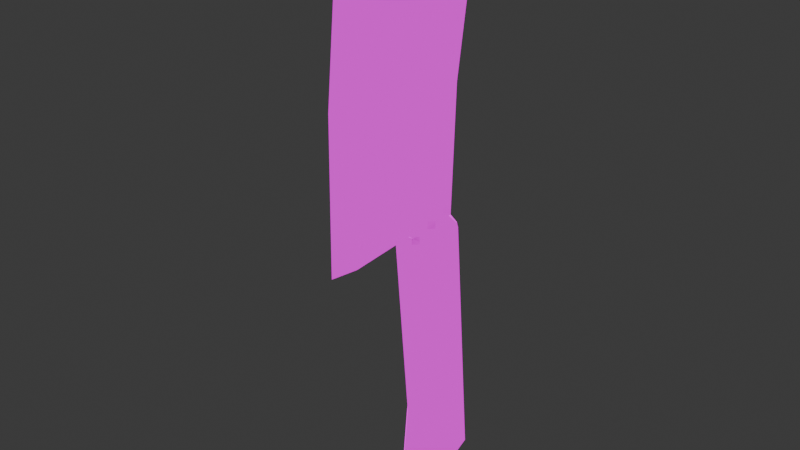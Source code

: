 # Source: scoutCleaver.blend  (saved by Blender 4.1.23; exported with 4.5.12 LTS)
import bpy
from mathutils import Matrix  # noqa: F401  (used for matrix-valued properties, if any)

bpy.ops.wm.read_factory_settings(use_empty=True)
scene = bpy.context.scene
scene.name = 'Scene'

# ---- collections
col_collection = bpy.data.collections.new('Collection'); scene.collection.children.link(col_collection)

# ---- images (referenced by path relative to the original .blend; pixels are not part of the script)
import os
ASSET_DIR = os.environ.get("B2B_ASSET_DIR", "")  # directory of the original .blend (textures are referenced by path, not embedded)
HERE = os.path.dirname(os.path.abspath(__file__))  # packed textures are extracted next to this script under _unpacked/

def load_image(name, relpath, width, height, colorspace="sRGB"):
    """Load a texture the original file referenced (path relative to the .blend, or extracted next to this script)."""
    p = next((c for c in (os.path.join(HERE, relpath), os.path.join(ASSET_DIR, relpath)) if relpath and os.path.exists(c)), "")
    if p:
        img = bpy.data.images.load(p, check_existing=True)
        img.name = name
    else:  # same state as the original file: an image datablock whose file is absent (Cycles renders it pink)
        img = bpy.data.images.new(name, width, height)
        img.source = "FILE"
        img.filepath = "//" + (relpath or name)
    img.colorspace_settings.name = colorspace
    return img
img_texscout_png_001 = load_image('texScout.png.001', 'textures/texScout.png', 1024, 1024, 'sRGB')
img_texscoutemission_png = load_image('texScoutEmission.png', 'textures/texScoutEmission.png', 1024, 1024, 'sRGB')

# ---- materials (node trees are filled in below, after node groups)
mat_matscout = bpy.data.materials.new('matScout')
mat_matscout.surface_render_method = 'BLENDED'
mat_matscout.blend_method = 'BLEND'
mat_matscout.use_transparency_overlap = False
mat_matscout.show_transparent_back = False
mat_matscout.use_backface_culling = True
mat_matscout.use_transparent_shadow = False
mat_matscout.preview_render_type = 'CUBE'
mat_matscout.diffuse_color = (1.0, 1.0, 1.0, 1.0)
mat_matscout.roughness = 0.5528
mat_matscout.specular_intensity = 1.0
mat_matscout.metallic = 1.0

# ---- node groups
ng_ramp_control_002 = bpy.data.node_groups.new('ramp control.002', 'ShaderNodeTree')
_s = ng_ramp_control_002.interface.new_socket(name='Color', in_out='OUTPUT', socket_type='NodeSocketColor')
_s.default_value = (0.0, 0.0, 0.0, 0.0)
_s = ng_ramp_control_002.interface.new_socket(name='Shader', in_out='INPUT', socket_type='NodeSocketShader')
_N = ng_ramp_control_002.nodes; _L = ng_ramp_control_002.links
n0 = _N.new('ShaderNodeValToRGB'); n0.name = 'ColorRamp.007'; n0.location = (-40, -120)
n0.color_ramp.interpolation = 'CONSTANT'
while len(n0.color_ramp.elements) > 1: n0.color_ramp.elements.remove(n0.color_ramp.elements[-1])
n0.color_ramp.elements[0].position = 0.475; n0.color_ramp.elements[0].color = (0.0, 0.0, 0.0, 1.0)
_e = n0.color_ramp.elements.new(0.525); _e.color = (0.2195, 0.2159, 0.2195, 1.0)
n1 = _N.new('ShaderNodeValToRGB'); n1.name = 'ColorRamp.006'; n1.location = (-40, 100)
n1.color_ramp.interpolation = 'CONSTANT'
while len(n1.color_ramp.elements) > 1: n1.color_ramp.elements.remove(n1.color_ramp.elements[-1])
n1.color_ramp.elements[0].position = 0.475; n1.color_ramp.elements[0].color = (0.0, 0.0, 0.0, 1.0)
_e = n1.color_ramp.elements.new(0.525); _e.color = (0.5029, 0.5029, 0.5029, 1.0)
n2 = _N.new('ShaderNodeShaderToRGB'); n2.name = 'Shader to RGB.001'; n2.location = (-260, -60)
n3 = _N.new('ShaderNodeMix'); n3.name = 'Mix.010'; n3.location = (280, 20)
n3.data_type = 'RGBA'
n3.clamp_result = True
n3.inputs[7].default_value = (1.0, 1.0, 1.0, 1.0)
n4 = _N.new('NodeGroupOutput'); n4.name = 'Group Output'; n4.location = (460, 20)
n5 = _N.new('NodeGroupInput'); n5.name = 'Group Input'; n5.location = (-480, -100)
_L.new(n5.outputs[0], n2.inputs[0])
_L.new(n3.outputs[2], n4.inputs[0])
_L.new(n1.outputs[0], n3.inputs[0])
_L.new(n0.outputs[0], n3.inputs[6])
_L.new(n2.outputs[0], n1.inputs[0])
_L.new(n2.outputs[0], n0.inputs[0])
n4.is_active_output = True
ng_ambient_oclussion___dithering_002 = bpy.data.node_groups.new('ambient oclussion + dithering.002', 'ShaderNodeTree')
_s = ng_ambient_oclussion___dithering_002.interface.new_socket(name='Color', in_out='OUTPUT', socket_type='NodeSocketColor')
_s.default_value = (0.0, 0.0, 0.0, 0.0)
_s = ng_ambient_oclussion___dithering_002.interface.new_socket(name='AO', in_out='OUTPUT', socket_type='NodeSocketFloat')
_s.min_value = 0.0
_s.max_value = 1.0
_s = ng_ambient_oclussion___dithering_002.interface.new_socket(name='dither resolution', in_out='INPUT', socket_type='NodeSocketFloat')
_s.default_value = 1024.0
_s.min_value = -1000.0
_s.max_value = 1000.0
_s = ng_ambient_oclussion___dithering_002.interface.new_socket(name='Normal', in_out='INPUT', socket_type='NodeSocketVector')
_s.min_value = -1.0
_s.max_value = 1.0
_s.hide_value = True
_N = ng_ambient_oclussion___dithering_002.nodes; _L = ng_ambient_oclussion___dithering_002.links
n0 = _N.new('NodeGroupOutput'); n0.name = 'Group Output'; n0.location = (340, 240)
n1 = _N.new('ShaderNodeMix'); n1.name = 'Mix.004'; n1.location = (56, 295)
n1.data_type = 'RGBA'
n1.blend_type = 'OVERLAY'
n1.inputs[0].default_value = 1.0
n2 = _N.new('ShaderNodeMix'); n2.name = 'Mix.007'; n2.location = (-140, 140)
n2.data_type = 'RGBA'
n2.inputs[7].default_value = (1.0, 1.0, 1.0, 1.0)
n3 = _N.new('ShaderNodeValToRGB'); n3.name = 'ColorRamp.001'; n3.location = (-420, 40)
n3.color_ramp.interpolation = 'CONSTANT'
while len(n3.color_ramp.elements) > 1: n3.color_ramp.elements.remove(n3.color_ramp.elements[-1])
n3.color_ramp.elements[0].position = 0.0; n3.color_ramp.elements[0].color = (0.0, 0.0, 0.0, 1.0)
_e = n3.color_ramp.elements.new(0.25); _e.color = (1.0, 1.0, 1.0, 1.0)
n4 = _N.new('ShaderNodeMapping'); n4.name = 'Mapping.001'; n4.location = (-840, -240)
n4.inputs[2].default_value = (0.0, 0.0, 0.7854)
n5 = _N.new('ShaderNodeCameraData'); n5.name = 'Camera Data.001'; n5.location = (-1020, -280)
n6 = _N.new('ShaderNodeTexVoronoi'); n6.name = 'Voronoi Texture'; n6.location = (-620, -80)
n6.voronoi_dimensions = '2D'
n6.distance = 'MANHATTAN'
n6.inputs[8].default_value = 0.0
n7 = _N.new('NodeGroupInput'); n7.name = 'Group Input'; n7.location = (-1015, 0)
n8 = _N.new('ShaderNodeAmbientOcclusion'); n8.name = 'Ambient Occlusion'; n8.location = (-400, 300)
_L.new(n8.outputs[0], n2.inputs[0])
_L.new(n2.outputs[2], n1.inputs[7])
_L.new(n8.outputs[0], n1.inputs[6])
_L.new(n4.outputs[0], n6.inputs[0])
_L.new(n5.outputs[0], n4.inputs[0])
_L.new(n6.outputs[0], n3.inputs[0])
_L.new(n3.outputs[0], n2.inputs[6])
_L.new(n1.outputs[2], n0.inputs[0])
_L.new(n7.outputs[0], n6.inputs[2])
_L.new(n7.outputs[1], n8.inputs[2])
_L.new(n8.outputs[1], n0.inputs[1])
n0.is_active_output = True
ng_emission_002 = bpy.data.node_groups.new('emission.002', 'ShaderNodeTree')
_s = ng_emission_002.interface.new_socket(name='ambient occlusion mix', in_out='OUTPUT', socket_type='NodeSocketColor')
_s.default_value = (0.0, 0.0, 0.0, 0.0)
_s = ng_emission_002.interface.new_socket(name='Color', in_out='OUTPUT', socket_type='NodeSocketColor')
_s.default_value = (0.0, 0.0, 0.0, 0.0)
_s = ng_emission_002.interface.new_socket(name='emission mask', in_out='INPUT', socket_type='NodeSocketColor')
_s.default_value = (0.5, 0.5, 0.5, 1.0)
_s = ng_emission_002.interface.new_socket(name='emission color', in_out='INPUT', socket_type='NodeSocketColor')
_s.default_value = (0.5, 0.5, 0.5, 1.0)
_s = ng_emission_002.interface.new_socket(name='shader input', in_out='INPUT', socket_type='NodeSocketColor')
_s.default_value = (0.5, 0.5, 0.5, 1.0)
_s = ng_emission_002.interface.new_socket(name='Fac', in_out='INPUT', socket_type='NodeSocketFloat')
_s.subtype = 'FACTOR'
_s.default_value = 1.0
_s.min_value = 0.0
_s.max_value = 1.0
_N = ng_emission_002.nodes; _L = ng_emission_002.links
n0 = _N.new('ShaderNodeInvert'); n0.name = 'Invert'; n0.location = (-180, 10)
n0.inputs[1].default_value = (1.0, 1.0, 1.0, 1.0)
n1 = _N.new('ShaderNodeMix'); n1.name = 'Mix.005'; n1.location = (-20, 30)
n1.data_type = 'RGBA'
n1.inputs[7].default_value = (0.0, 0.0, 0.0, 1.0)
n2 = _N.new('NodeGroupInput'); n2.name = 'Group Input'; n2.location = (-380, -100)
n3 = _N.new('ShaderNodeMix'); n3.name = 'Mix.001'; n3.location = (160, -20)
n3.data_type = 'RGBA'
n3.blend_type = 'ADD'
n4 = _N.new('NodeGroupOutput'); n4.name = 'Group Output'; n4.location = (370, 0)
_L.new(n2.outputs[1], n3.inputs[7])
_L.new(n2.outputs[2], n3.inputs[6])
_L.new(n2.outputs[0], n1.inputs[6])
_L.new(n2.outputs[3], n0.inputs[0])
_L.new(n1.outputs[2], n4.inputs[0])
_L.new(n3.outputs[2], n4.inputs[1])
_L.new(n1.outputs[2], n3.inputs[0])
_L.new(n0.outputs[0], n1.inputs[0])
n4.is_active_output = True
ng_base_lighting_ramp_002 = bpy.data.node_groups.new('base lighting ramp.002', 'ShaderNodeTree')
_s = ng_base_lighting_ramp_002.interface.new_socket(name='Color', in_out='OUTPUT', socket_type='NodeSocketColor')
_s.default_value = (0.0, 0.0, 0.0, 0.0)
_s = ng_base_lighting_ramp_002.interface.new_socket(name='base color', in_out='INPUT', socket_type='NodeSocketColor')
_s.default_value = (0.5, 0.5, 0.5, 1.0)
_s = ng_base_lighting_ramp_002.interface.new_socket(name='ambient color', in_out='INPUT', socket_type='NodeSocketColor')
_s.default_value = (0.5577, 0.5, 1.0, 1.0)
_s = ng_base_lighting_ramp_002.interface.new_socket(name='ambient strength', in_out='INPUT', socket_type='NodeSocketFloat')
_s.subtype = 'FACTOR'
_s.default_value = 0.2
_s.min_value = 0.0
_s.max_value = 1.0
_s = ng_base_lighting_ramp_002.interface.new_socket(name='Normal', in_out='INPUT', socket_type='NodeSocketVector')
_s.min_value = -1.0
_s.max_value = 1.0
_s.hide_value = True
_N = ng_base_lighting_ramp_002.nodes; _L = ng_base_lighting_ramp_002.links
n0 = _N.new('NodeGroupOutput'); n0.name = 'Group Output'; n0.location = (480, 120)
n1 = _N.new('ShaderNodeBsdfDiffuse'); n1.name = 'Diffuse BSDF'; n1.location = (-280, -180)
n1.inputs[0].default_value = (1.0, 1.0, 1.0, 1.0)
n2 = _N.new('ShaderNodeMix'); n2.name = 'Mix.004'; n2.location = (280, 140)
n2.data_type = 'RGBA'
n2.blend_type = 'MULTIPLY'
n2.inputs[0].default_value = 1.0
n3 = _N.new('ShaderNodeGroup'); n3.name = 'ramp control'; n3.location = (-100, -140)
n3.label = 'ramp control'
n3.node_tree = ng_ramp_control_002
n4 = _N.new('NodeGroupInput'); n4.name = 'Group Input'; n4.location = (-480, 40)
n5 = _N.new('ShaderNodeMix'); n5.name = 'Mix.009'; n5.location = (126, 30)
n5.data_type = 'RGBA'
n5.blend_type = 'ADD'
_L.new(n4.outputs[3], n1.inputs[2])
_L.new(n4.outputs[0], n2.inputs[6])
_L.new(n2.outputs[2], n0.inputs[0])
_L.new(n4.outputs[1], n5.inputs[7])
_L.new(n4.outputs[2], n5.inputs[0])
_L.new(n1.outputs[0], n3.inputs[0])
_L.new(n3.outputs[0], n5.inputs[6])
_L.new(n5.outputs[2], n2.inputs[7])
n0.is_active_output = True
ng_sobel_lighting_002 = bpy.data.node_groups.new('sobel lighting.002', 'ShaderNodeTree')
_s = ng_sobel_lighting_002.interface.new_socket(name='Color', in_out='OUTPUT', socket_type='NodeSocketColor')
_s.default_value = (0.0, 0.0, 0.0, 0.0)
_s = ng_sobel_lighting_002.interface.new_socket(name='shader input', in_out='INPUT', socket_type='NodeSocketColor')
_s.default_value = (0.5, 0.5, 0.5, 1.0)
_s = ng_sobel_lighting_002.interface.new_socket(name='base color', in_out='INPUT', socket_type='NodeSocketColor')
_s.default_value = (0.5, 0.5, 0.5, 1.0)
_s = ng_sobel_lighting_002.interface.new_socket(name='ambient color', in_out='INPUT', socket_type='NodeSocketColor')
_s.default_value = (0.5, 0.5, 0.5, 1.0)
_s = ng_sobel_lighting_002.interface.new_socket(name='sobel ambient strength', in_out='INPUT', socket_type='NodeSocketFloat')
_s.subtype = 'FACTOR'
_s.default_value = 0.1417
_s.min_value = 0.0
_s.max_value = 1.0
_s = ng_sobel_lighting_002.interface.new_socket(name='Normal', in_out='INPUT', socket_type='NodeSocketVector')
_s.min_value = -1.0
_s.max_value = 1.0
_s.hide_value = True
_N = ng_sobel_lighting_002.nodes; _L = ng_sobel_lighting_002.links
n0 = _N.new('ShaderNodeValToRGB'); n0.name = 'ColorRamp.003'; n0.location = (-40, 140)
n0.color_ramp.interpolation = 'CONSTANT'
while len(n0.color_ramp.elements) > 1: n0.color_ramp.elements.remove(n0.color_ramp.elements[-1])
n0.color_ramp.elements[0].position = 0.0; n0.color_ramp.elements[0].color = (0.0, 0.0, 0.0, 1.0)
_e = n0.color_ramp.elements.new(0.9136); _e.color = (1.0, 1.0, 1.0, 1.0)
n1 = _N.new('ShaderNodeMix'); n1.name = 'Mix.002'; n1.location = (280, 20)
n1.data_type = 'RGBA'
n2 = _N.new('ShaderNodeFresnel'); n2.name = 'Fresnel'; n2.location = (-284, 76)
n2.inputs[0].default_value = 0.975
n3 = _N.new('NodeGroupOutput'); n3.name = 'Group Output'; n3.location = (480, 0)
n4 = _N.new('ShaderNodeMix'); n4.name = 'Mix'; n4.location = (60, -109)
n4.data_type = 'RGBA'
n4.blend_type = 'ADD'
n5 = _N.new('NodeGroupInput'); n5.name = 'Group Input'; n5.location = (-490, 0)
_L.new(n5.outputs[0], n1.inputs[6])
_L.new(n1.outputs[2], n3.inputs[0])
_L.new(n5.outputs[1], n4.inputs[6])
_L.new(n5.outputs[4], n2.inputs[1])
_L.new(n2.outputs[0], n0.inputs[0])
_L.new(n0.outputs[0], n1.inputs[0])
_L.new(n4.outputs[2], n1.inputs[7])
_L.new(n5.outputs[2], n4.inputs[7])
_L.new(n5.outputs[3], n4.inputs[0])
n3.is_active_output = True
ng_ror2_2tone_simple_002 = bpy.data.node_groups.new('RoR2 2tone simple.002', 'ShaderNodeTree')
_s = ng_ror2_2tone_simple_002.interface.new_socket(name='eevee bsdf', in_out='OUTPUT', socket_type='NodeSocketColor')
_s.default_value = (0.0, 0.0, 0.0, 0.0)
_s = ng_ror2_2tone_simple_002.interface.new_socket(name='base color', in_out='INPUT', socket_type='NodeSocketColor')
_s.default_value = (0.5, 0.5, 0.5, 1.0)
_s = ng_ror2_2tone_simple_002.interface.new_socket(name='specular', in_out='INPUT', socket_type='NodeSocketColor')
_s = ng_ror2_2tone_simple_002.interface.new_socket(name='specular override strength', in_out='INPUT', socket_type='NodeSocketFloat')
_s.subtype = 'FACTOR'
_s.default_value = 0.3
_s.min_value = 0.0
_s.max_value = 1.0
_s = ng_ror2_2tone_simple_002.interface.new_socket(name='Roughness', in_out='INPUT', socket_type='NodeSocketFloat')
_s.subtype = 'FACTOR'
_s.default_value = 0.1
_s.min_value = 0.0
_s.max_value = 1.0
_s = ng_ror2_2tone_simple_002.interface.new_socket(name='emission mask', in_out='INPUT', socket_type='NodeSocketColor')
_s = ng_ror2_2tone_simple_002.interface.new_socket(name='emission color', in_out='INPUT', socket_type='NodeSocketColor')
_s.default_value = (0.5, 0.5, 0.5, 1.0)
_s = ng_ror2_2tone_simple_002.interface.new_socket(name='emission override strength', in_out='INPUT', socket_type='NodeSocketFloat')
_s.subtype = 'FACTOR'
_s.default_value = 1.0
_s.min_value = 0.0
_s.max_value = 1.0
_s = ng_ror2_2tone_simple_002.interface.new_socket(name='ambient color', in_out='INPUT', socket_type='NodeSocketColor')
_s.default_value = (0.5577, 0.5, 1.0, 1.0)
_s = ng_ror2_2tone_simple_002.interface.new_socket(name='ambient strength', in_out='INPUT', socket_type='NodeSocketFloat')
_s.subtype = 'FACTOR'
_s.default_value = 0.2
_s.min_value = 0.0
_s.max_value = 1.0
_s = ng_ror2_2tone_simple_002.interface.new_socket(name='sobel ambient strength', in_out='INPUT', socket_type='NodeSocketFloat')
_s.subtype = 'FACTOR'
_s.default_value = 0.1417
_s.min_value = 0.0
_s.max_value = 1.0
_s = ng_ror2_2tone_simple_002.interface.new_socket(name='dither resolution', in_out='INPUT', socket_type='NodeSocketFloat')
_s.default_value = 1024.0
_s.min_value = -1000.0
_s.max_value = 1000.0
_s = ng_ror2_2tone_simple_002.interface.new_socket(name='Normal', in_out='INPUT', socket_type='NodeSocketVector')
_s.min_value = -1.0
_s.max_value = 1.0
_s.hide_value = True
_N = ng_ror2_2tone_simple_002.nodes; _L = ng_ror2_2tone_simple_002.links
n0 = _N.new('NodeReroute'); n0.name = 'Reroute.003'; n0.location = (-500, -380)
n0.width = 16
n0.socket_idname = 'NodeSocketVector'
n1 = _N.new('NodeReroute'); n1.name = 'Reroute.001'; n1.location = (-400, -200)
n1.width = 16
n1.socket_idname = 'NodeSocketFloatFactor'
n2 = _N.new('NodeReroute'); n2.name = 'Reroute.006'; n2.location = (-20, -240)
n2.width = 16
n2.socket_idname = 'NodeSocketFloat'
n3 = _N.new('NodeReroute'); n3.name = 'Reroute.002'; n3.location = (-480, -340)
n3.width = 16
n3.socket_idname = 'NodeSocketFloat'
n4 = _N.new('NodeReroute'); n4.name = 'Reroute'; n4.location = (-400, -180)
n4.width = 16
n5 = _N.new('ShaderNodeInvert'); n5.name = 'Invert.001'; n5.location = (280, 420)
n6 = _N.new('NodeReroute'); n6.name = 'Reroute.005'; n6.location = (380, -20)
n6.width = 16
n7 = _N.new('NodeReroute'); n7.name = 'Reroute.008'; n7.location = (40, 520)
n7.width = 16
n8 = _N.new('NodeReroute'); n8.name = 'Reroute.007'; n8.location = (6, -272)
n8.width = 16
n8.socket_idname = 'NodeSocketVector'
n9 = _N.new('NodeReroute'); n9.name = 'Reroute.004'; n9.location = (380, -40)
n9.width = 16
n9.socket_idname = 'NodeSocketFloatFactor'
n10 = _N.new('NodeReroute'); n10.name = 'Reroute.010'; n10.location = (520, -140)
n10.width = 16
n10.socket_idname = 'NodeSocketFloat'
n11 = _N.new('ShaderNodeEeveeSpecular'); n11.name = 'Specular'; n11.location = (600, 120)
n11.inputs[0].default_value = (0.0, 0.0, 0.0, 1.0)
n12 = _N.new('NodeReroute'); n12.name = 'Reroute.009'; n12.location = (60, 480)
n12.width = 16
n12.socket_idname = 'NodeSocketVector'
n13 = _N.new('ShaderNodeMix'); n13.name = 'Mix.003'; n13.location = (504, 380)
n13.data_type = 'RGBA'
n13.blend_type = 'MULTIPLY'
n14 = _N.new('ShaderNodeGroup'); n14.name = 'ramp control'; n14.location = (783, 120)
n14.label = 'ramp control'
n14.node_tree = ng_ramp_control_002
n15 = _N.new('ShaderNodeGroup'); n15.name = 'ambient oclussion + dithering'; n15.location = (229, 186)
n15.label = 'ambient oclussion + dithering'
n15.width = 198
n15.node_tree = ng_ambient_oclussion___dithering_002
n16 = _N.new('NodeGroupOutput'); n16.name = 'Group Output'; n16.location = (1446, 279)
n17 = _N.new('ShaderNodeMix'); n17.name = 'Mix.006'; n17.location = (1223, 281)
n17.data_type = 'RGBA'
n17.blend_type = 'ADD'
n18 = _N.new('ShaderNodeGroup'); n18.name = 'emission'; n18.location = (20, 380)
n18.label = 'emission'
n18.node_tree = ng_emission_002
n19 = _N.new('ShaderNodeMix'); n19.name = 'Mix.009'; n19.location = (1003, 115)
n19.data_type = 'RGBA'
n19.blend_type = 'ADD'
n20 = _N.new('ShaderNodeGroup'); n20.name = 'lighting ramp'; n20.location = (-200, 200)
n20.label = 'lighting ramp'
n20.node_tree = ng_base_lighting_ramp_002
n21 = _N.new('ShaderNodeGroup'); n21.name = 'base lighting ramp'; n21.location = (720, 500)
n21.label = 'base lighting ramp'
n21.node_tree = ng_sobel_lighting_002
n22 = _N.new('NodeGroupInput'); n22.name = 'Group Input'; n22.location = (-760, 200)
_L.new(n13.outputs[2], n21.inputs[0])
_L.new(n21.outputs[0], n17.inputs[6])
_L.new(n11.outputs[0], n14.inputs[0])
_L.new(n14.outputs[0], n19.inputs[6])
_L.new(n15.outputs[0], n13.inputs[7])
_L.new(n15.outputs[1], n10.inputs[0])
_L.new(n22.outputs[0], n7.inputs[0])
_L.new(n22.outputs[3], n1.inputs[0])
_L.new(n22.outputs[11], n20.inputs[3])
_L.new(n22.outputs[11], n0.inputs[0])
_L.new(n22.outputs[11], n12.inputs[0])
_L.new(n22.outputs[1], n4.inputs[0])
_L.new(n1.outputs[0], n9.inputs[0])
_L.new(n3.outputs[0], n2.inputs[0])
_L.new(n0.outputs[0], n8.inputs[0])
_L.new(n22.outputs[10], n3.inputs[0])
_L.new(n22.outputs[5], n18.inputs[1])
_L.new(n22.outputs[0], n20.inputs[0])
_L.new(n20.outputs[0], n18.inputs[2])
_L.new(n22.outputs[4], n18.inputs[0])
_L.new(n22.outputs[6], n18.inputs[3])
_L.new(n6.outputs[0], n11.inputs[1])
_L.new(n9.outputs[0], n11.inputs[2])
_L.new(n2.outputs[0], n15.inputs[0])
_L.new(n8.outputs[0], n15.inputs[1])
_L.new(n5.outputs[0], n13.inputs[0])
_L.new(n18.outputs[0], n5.inputs[1])
_L.new(n18.outputs[1], n13.inputs[6])
_L.new(n17.outputs[2], n16.inputs[0])
_L.new(n22.outputs[7], n20.inputs[1])
_L.new(n22.outputs[8], n20.inputs[2])
_L.new(n4.outputs[0], n6.inputs[0])
_L.new(n7.outputs[0], n21.inputs[1])
_L.new(n12.outputs[0], n21.inputs[4])
_L.new(n8.outputs[0], n11.inputs[5])
_L.new(n22.outputs[2], n17.inputs[0])
_L.new(n19.outputs[2], n17.inputs[7])
_L.new(n22.outputs[7], n19.inputs[7])
_L.new(n22.outputs[8], n19.inputs[0])
_L.new(n22.outputs[7], n21.inputs[2])
_L.new(n22.outputs[9], n21.inputs[3])
n16.is_active_output = True

# ---- material node trees
mat_matscout.use_nodes = True; mat_matscout.node_tree.nodes.clear()
_N = mat_matscout.node_tree.nodes; _L = mat_matscout.node_tree.links
n0 = _N.new('ShaderNodeOutputMaterial'); n0.name = 'Material Output.001'; n0.location = (1647, 185)
n1 = _N.new('ShaderNodeTexImage'); n1.name = 'Image Texture.004'; n1.location = (265, 60)
n1.image = img_texscout_png_001
n2 = _N.new('ShaderNodeTexImage'); n2.name = 'Image Texture'; n2.location = (805, -275)
n3 = _N.new('ShaderNodeNormalMap'); n3.name = 'Normal Map'; n3.location = (1071, -298)
n3.label = 'Normal/Map'
n3.space = 'OBJECT'
n3.inputs[0].default_value = 0.35
n4 = _N.new('ShaderNodeGroup'); n4.name = 'Group'; n4.location = (1324, 139)
n4.width = 181
n4.node_tree = ng_ror2_2tone_simple_002
n4.inputs[2].default_value = 0.5
n4.inputs[3].default_value = 0.475
n4.inputs[6].default_value = 1.0
n4.inputs[8].default_value = 0.5
n4.inputs[9].default_value = 0.15
n4.inputs[10].default_value = 50.0
n4.inputs[11].default_value = (0.0, 0.0, 0.0)
n5 = _N.new('ShaderNodeMix'); n5.name = 'Mix.001'; n5.location = (584, -119)
n5.data_type = 'RGBA'
n5.clamp_result = True
n5.inputs[0].default_value = 0.4833
n5.inputs[7].default_value = (0.1253, 0.006865, 0.006492, 1.0)
n6 = _N.new('ShaderNodeMix'); n6.name = 'Mix'; n6.location = (1040, -28)
n6.data_type = 'RGBA'
n7 = _N.new('ShaderNodeMix'); n7.name = 'Mix.002'; n7.location = (932, 335)
n7.data_type = 'RGBA'
n7.clamp_result = True
n7.inputs[0].default_value = 0.5083
n7.inputs[7].default_value = (0.4629, 0.472, 0.5, 1.0)
n8 = _N.new('ShaderNodeTexImage'); n8.name = 'Image Texture.003'; n8.location = (753, 79)
n8.image = img_texscoutemission_png
_L.new(n1.outputs[0], n5.inputs[6])
_L.new(n5.outputs[2], n6.inputs[7])
_L.new(n4.outputs[0], n0.inputs[0])
_L.new(n8.outputs[0], n4.inputs[4])
_L.new(n1.outputs[0], n4.inputs[0])
_L.new(n8.outputs[0], n4.inputs[5])
_L.new(n1.outputs[0], n7.inputs[6])
_L.new(n7.outputs[2], n4.inputs[1])
_L.new(n2.outputs[0], n3.inputs[1])
_L.new(n6.outputs[2], n4.inputs[7])
_L.new(n8.outputs[0], n6.inputs[6])
n0.is_active_output = True

# ---- world
world_world = bpy.data.worlds.new('World'); scene.world = world_world
world_world.use_nodes = True; world_world.node_tree.nodes.clear()
_N = world_world.node_tree.nodes; _L = world_world.node_tree.links
n0 = _N.new('ShaderNodeOutputWorld'); n0.name = 'World Output'; n0.location = (300, 300)
n1 = _N.new('ShaderNodeBackground'); n1.name = 'Background'; n1.location = (10, 300)
n1.inputs[0].default_value = (0.05088, 0.05088, 0.05088, 1.0)
_L.new(n1.outputs[0], n0.inputs[0])
n0.is_active_output = True
world_world.color = (0.05088, 0.05088, 0.05088)
world_world.use_sun_shadow = False
world_world.sun_shadow_jitter_overblur = 0.0

# ---- meshes
me_mesh_0 = bpy.data.meshes.new('Mesh_0')
me_mesh_0.from_pydata([(-16.26, 0.0, 1.588), (-16.04, 0.0, 3.132), (-12.7, 0.0, 1.937), (-16.26, -2.4, 1.588), (-12.7, -2.4, 1.937), (-16.04, -2.4, 3.132), (-12.77, -0.38, 1.513), (-12.77, -2.02, 1.513), (-16.28, -2.02, 1.159), (-16.28, -0.38, 1.159), (16.28, -0.8208, -2.815), (16.28, -1.464, -2.815), (16.56, -1.138, -4.304), (14.0, -0.8208, 4.969), (6.746, -0.8215, 3.818), (6.746, -1.464, 3.818), (14.0, -1.464, 4.969), (-16.04, -2.4, 3.132), (-15.5, -2.4, 4.376), (-15.32, -2.02, 4.71), (-16.04, 0.0, 3.132), (-15.5, 0.0, 4.376), (-15.32, -0.38, 4.71), (-0.7419, -1.138, -5.32), (7.68, -1.138, -5.203), (7.506, -1.438, -3.696), (-0.7298, -1.464, -3.866), (-0.5156, -0.7528, 3.453), (-0.85, -0.38, 3.503), (-0.85, -2.02, 3.503), (-0.5131, -1.474, 3.478), (-0.8881, 0.0, 3.125), (-15.5, 0.0, 4.376), (-1.159, -0.38, 0.4347), (-1.159, -2.02, 0.4347), (-15.32, -2.02, 4.71), (-0.85, -2.02, 3.503), (-0.85, -0.38, 3.503), (-15.32, -0.38, 4.71), (-15.5, -2.4, 4.376), (14.88, -0.8208, 4.414), (14.61, -0.8208, 4.851), (14.61, -1.464, 4.851), (14.88, -1.464, 4.414), (-16.26, 0.0, 1.588), (-16.28, -0.38, 1.159), (-16.28, -2.02, 1.159), (-16.26, -2.4, 1.588), (14.88, -1.464, 4.414), (14.61, -1.464, 4.851), (13.14, -1.31, 2.888), (16.28, -1.464, -2.815), (13.3, -1.31, 2.346), (13.18, -1.31, 1.859), (-0.7571, -0.8208, 0.829), (-0.8881, 0.0, 3.125), (-0.5463, -0.7709, 3.084), (-0.5316, -1.464, 3.094), (-0.8881, -2.4, 3.125), (-0.7571, -1.464, 0.829), (13.14, -1.31, 2.888), (13.14, -0.975, 2.888), (13.3, -0.975, 2.346), (13.3, -1.31, 2.346), (12.12, -1.31, 3.05), (12.12, -0.975, 3.05), (12.61, -0.975, 3.116), (12.61, -1.31, 3.116), (11.73, -1.31, 2.711), (11.63, -1.31, 2.203), (11.63, -0.975, 2.203), (11.74, -0.975, 2.724), (11.86, -1.31, 1.744), (12.27, -1.31, 1.501), (12.27, -0.975, 1.501), (11.86, -0.975, 1.744), (13.18, -1.31, 1.859), (13.18, -0.975, 1.859), (12.79, -0.975, 1.548), (12.79, -1.31, 1.548), (6.746, -0.8215, 3.818), (14.0, -0.8208, 4.969), (14.61, -0.8208, 4.851), (13.14, -0.975, 2.888), (12.61, -0.975, 3.116), (12.12, -0.975, 3.05), (11.63, -0.975, 2.203), (11.86, -0.975, 1.744), (-0.5095, -0.8208, 0.1028), (11.74, -0.975, 2.724), (-0.7825, -0.8208, 0.4307), (-0.7571, -0.8208, 0.829), (-0.5463, -0.7709, 3.084), (-0.5156, -0.7528, 3.453), (16.56, -1.138, -4.304), (7.506, -0.8474, -3.696), (7.68, -1.138, -5.203), (-0.7419, -1.138, -5.32), (-0.7298, -0.8208, -3.866), (-0.7298, -0.8208, -3.866), (-0.7298, -1.464, -3.866), (-0.5094, -1.464, 0.09322), (-0.5095, -0.8208, 0.1028), (-0.5156, -0.7528, 3.453), (-0.5131, -1.474, 3.478), (-12.77, -0.38, 1.513), (-16.28, -0.38, 1.159), (-16.28, -2.02, 1.159), (-12.77, -2.02, 1.513), (-15.32, -0.38, 4.71), (-0.85, -0.38, 3.503), (-1.159, -2.02, 0.4347), (-1.12, -2.4, 0.8627), (-1.12, 0.0, 0.8627), (-1.159, -0.38, 0.4347), (-0.8881, -2.4, 3.125), (-0.85, -2.02, 3.503), (-15.32, -2.02, 4.71), (-0.7825, -0.8208, 0.4307), (-1.12, 0.0, 0.8627), (-0.5131, -1.474, 3.478), (-1.159, -2.02, 0.4347), (-1.159, -0.38, 0.4347), (-0.7825, -0.8208, 0.4307), (-0.7825, -1.464, 0.4307), (-0.7825, -1.464, 0.4307), (-1.12, -2.4, 0.8627), (-1.159, -2.02, 0.4347), (-0.7419, -1.138, -5.32), (16.28, -0.8208, -2.815), (16.56, -1.138, -4.304), (14.61, -1.464, 4.851), (14.61, -0.8208, 4.851), (-0.5156, -0.7528, 3.453), (-0.7825, -1.464, 0.4307), (-0.7825, -0.8208, 0.4307), (13.3, -1.31, 2.346), (13.3, -0.975, 2.346), (13.3, -0.975, 2.346), (13.18, -0.975, 1.859), (14.88, -0.8208, 4.414), (12.79, -0.975, 1.548), (12.27, -0.975, 1.501), (-0.5094, -1.464, 0.09322), (12.79, -1.31, 1.548), (12.27, -1.31, 1.501), (11.86, -1.31, 1.744), (11.63, -1.31, 2.203), (6.746, -1.464, 3.818), (-0.5131, -1.474, 3.478), (-0.5316, -1.464, 3.094), (-0.7571, -1.464, 0.829), (-0.7825, -1.464, 0.4307), (11.73, -1.31, 2.711), (12.12, -1.31, 3.05), (14.0, -1.464, 4.969), (12.61, -1.31, 3.116), (-0.85, -2.02, 3.503), (-0.85, -0.38, 3.503), (-1.159, -0.38, 0.4347)], [], [(0, 1, 2), (3, 4, 5), (6, 7, 8), (8, 9, 6), (10, 11, 12), (13, 14, 15), (15, 16, 13), (17, 18, 19), (20, 17, 19), (21, 20, 19), (22, 21, 19), (23, 24, 25), (25, 26, 23), (27, 28, 29), (29, 30, 27), (31, 2, 32), (6, 33, 34), (34, 7, 6), (35, 36, 37), (37, 38, 35), (4, 39, 5), (40, 41, 42), (42, 43, 40), (20, 44, 45), (46, 47, 17), (45, 46, 17), (20, 45, 17), (48, 49, 50), (51, 48, 50), (51, 50, 52), (51, 52, 53), (54, 55, 56), (57, 58, 59), (60, 61, 62), (62, 63, 60), (64, 65, 66), (66, 67, 64), (68, 69, 70), (70, 71, 68), (72, 73, 74), (74, 75, 72), (76, 77, 78), (78, 79, 76), (80, 81, 82), (82, 83, 84), (80, 82, 84), (80, 84, 85), (86, 87, 88), (89, 86, 88), (85, 89, 88), (80, 85, 88), (88, 90, 91), (80, 88, 91), (80, 91, 92), (80, 92, 93), (24, 94, 51), (51, 25, 24), (95, 96, 97), (97, 98, 95), (99, 100, 101), (101, 102, 99), (103, 104, 15), (15, 14, 103), (2, 105, 106), (106, 0, 2), (107, 108, 4), (4, 3, 107), (32, 109, 110), (110, 31, 32), (4, 108, 111), (111, 112, 4), (105, 2, 113), (113, 114, 105), (115, 116, 117), (117, 39, 115), (54, 118, 119), (57, 120, 58), (121, 122, 123), (123, 124, 121), (125, 126, 127), (128, 100, 99), (129, 130, 96), (96, 95, 129), (11, 10, 40), (40, 43, 11), (131, 132, 13), (13, 16, 131), (55, 133, 56), (134, 135, 102), (102, 101, 134), (61, 60, 67), (67, 66, 61), (71, 65, 64), (64, 68, 71), (75, 70, 69), (69, 72, 75), (74, 73, 79), (79, 78, 74), (77, 76, 136), (136, 137, 77), (138, 83, 82), (139, 138, 82), (82, 140, 129), (139, 82, 129), (141, 139, 129), (142, 141, 129), (129, 95, 98), (142, 129, 98), (87, 142, 98), (87, 98, 88), (143, 26, 25), (51, 53, 144), (51, 144, 145), (25, 51, 145), (143, 25, 145), (143, 145, 146), (143, 146, 147), (4, 112, 115), (31, 113, 2), (4, 115, 39), (2, 1, 32), (148, 149, 150), (151, 152, 143), (151, 143, 147), (150, 151, 147), (148, 150, 147), (148, 147, 153), (148, 153, 154), (155, 148, 154), (49, 155, 154), (49, 154, 156), (49, 156, 50), (125, 59, 126), (120, 157, 58), (55, 158, 133), (118, 159, 119), (58, 126, 59), (54, 119, 55)])
me_mesh_0.polygons.foreach_set('use_smooth', [True] * 138)
_uv = me_mesh_0.uv_layers.new(name='UVMap')
_uv.uv.foreach_set('vector', [0.6176, 0.4478, 0.6147, 0.4476, 0.6164, 0.4412, 0.6101, 0.4255, 0.6114, 0.4184, 0.6133, 0.4253, 0.6012, 0.4367, 0.6012, 0.44, 0.594, 0.44, 0.594, 0.44, 0.594, 0.4367, 0.6012, 0.4367, 0.4693, 0.8654, 0.4693, 0.8618, 0.4778, 0.8636, 0.4265, 0.8682, 0.4676, 0.8681, 0.4676, 0.8717, 0.4676, 0.8717, 0.4265, 0.8718, 0.4265, 0.8682, 0.6142, 0.4321, 0.6114, 0.4321, 0.6107, 0.4313, 0.6142, 0.4272, 0.6142, 0.4321, 0.6107, 0.4313, 0.6114, 0.4272, 0.6142, 0.4272, 0.6107, 0.4313, 0.6107, 0.4279, 0.6114, 0.4272, 0.6107, 0.4313, 0.2074, 0.9319, 0.22, 0.9313, 0.2199, 0.9336, 0.2199, 0.9336, 0.2075, 0.9341, 0.2074, 0.9319, 0.6242, 0.4431, 0.6235, 0.4439, 0.6235, 0.4405, 0.6235, 0.4405, 0.6242, 0.4417, 0.6242, 0.4431, 0.6122, 0.4197, 0.6164, 0.4412, 0.6123, 0.4468, 0.6012, 0.4367, 0.6248, 0.4367, 0.6248, 0.44, 0.6248, 0.44, 0.6012, 0.44, 0.6012, 0.4367, 0.594, 0.4405, 0.6235, 0.4405, 0.6235, 0.4439, 0.6235, 0.4439, 0.594, 0.4439, 0.594, 0.4405, 0.6114, 0.4184, 0.6159, 0.4245, 0.6133, 0.4253, 0.4281, 0.8654, 0.4252, 0.8654, 0.4252, 0.8618, 0.4252, 0.8618, 0.4281, 0.8618, 0.4281, 0.8654, 0.6142, 0.4272, 0.6174, 0.4272, 0.6182, 0.4279, 0.6182, 0.4313, 0.6174, 0.4321, 0.6142, 0.4321, 0.6182, 0.4279, 0.6182, 0.4313, 0.6142, 0.4321, 0.6142, 0.4272, 0.6182, 0.4279, 0.6142, 0.4321, 0.2384, 0.04364, 0.2381, 0.04431, 0.2357, 0.0415, 0.2399, 0.03282, 0.2384, 0.04364, 0.2357, 0.0415, 0.2399, 0.03282, 0.2357, 0.0415, 0.2359, 0.04068, 0.2399, 0.03282, 0.2359, 0.04068, 0.2357, 0.03997, 0.6165, 0.4182, 0.6122, 0.4197, 0.6121, 0.4182, 0.616, 0.3926, 0.6159, 0.3946, 0.6112, 0.3927, 0.2166, 0.0479, 0.2166, 0.04735, 0.2158, 0.04735, 0.2158, 0.04735, 0.2158, 0.0479, 0.2166, 0.0479, 0.218, 0.0479, 0.218, 0.04735, 0.2174, 0.04735, 0.2174, 0.04735, 0.2174, 0.0479, 0.218, 0.0479, 0.2188, 0.0479, 0.2195, 0.0479, 0.2195, 0.04735, 0.2195, 0.04735, 0.2187, 0.04735, 0.2188, 0.0479, 0.2202, 0.0479, 0.2209, 0.0479, 0.2209, 0.04735, 0.2209, 0.04735, 0.2202, 0.04735, 0.2202, 0.0479, 0.2222, 0.0479, 0.2222, 0.04735, 0.2216, 0.04735, 0.2216, 0.04735, 0.2216, 0.0479, 0.2222, 0.0479, 0.2268, 0.03843, 0.2302, 0.03809, 0.2305, 0.03816, 0.2305, 0.03816, 0.2297, 0.03903, 0.2295, 0.03891, 0.2268, 0.03843, 0.2305, 0.03816, 0.2295, 0.03891, 0.2268, 0.03843, 0.2295, 0.03891, 0.2293, 0.03893, 0.229, 0.0393, 0.2291, 0.03952, 0.2234, 0.03994, 0.2291, 0.03907, 0.229, 0.0393, 0.2234, 0.03994, 0.2293, 0.03893, 0.2291, 0.03907, 0.2234, 0.03994, 0.2268, 0.03843, 0.2293, 0.03893, 0.2234, 0.03994, 0.2234, 0.03994, 0.2233, 0.03978, 0.2233, 0.0396, 0.2268, 0.03843, 0.2234, 0.03994, 0.2233, 0.0396, 0.2268, 0.03843, 0.2233, 0.0396, 0.2234, 0.03857, 0.2268, 0.03843, 0.2234, 0.03857, 0.2235, 0.0384, 0.2268, 0.02997, 0.2402, 0.03052, 0.2399, 0.03282, 0.233, 0.9342, 0.2199, 0.9336, 0.22, 0.9313, 0.2201, 0.9432, 0.2202, 0.944, 0.2163, 0.9438, 0.2163, 0.9438, 0.2163, 0.9431, 0.2201, 0.9432, 0.4333, 0.8831, 0.4333, 0.8795, 0.4552, 0.8795, 0.4552, 0.8795, 0.4552, 0.8831, 0.4333, 0.8831, 0.5083, 0.8677, 0.5082, 0.8718, 0.4676, 0.8717, 0.4676, 0.8717, 0.4676, 0.8681, 0.5083, 0.8677, 0.6164, 0.4412, 0.6174, 0.4413, 0.6187, 0.4477, 0.6187, 0.4477, 0.6176, 0.4478, 0.6164, 0.4412, 0.6089, 0.4255, 0.6102, 0.4184, 0.6114, 0.4184, 0.6114, 0.4184, 0.6101, 0.4255, 0.6089, 0.4255, 0.6123, 0.4468, 0.6114, 0.4465, 0.6113, 0.4195, 0.6113, 0.4195, 0.6122, 0.4197, 0.6123, 0.4468, 0.6114, 0.4184, 0.6102, 0.4184, 0.6102, 0.3944, 0.6102, 0.3944, 0.6113, 0.3947, 0.6114, 0.4184, 0.6174, 0.4413, 0.6164, 0.4412, 0.6164, 0.4198, 0.6164, 0.4198, 0.6174, 0.4196, 0.6174, 0.4413, 0.6159, 0.3946, 0.6169, 0.3944, 0.6169, 0.4241, 0.6169, 0.4241, 0.6159, 0.4245, 0.6159, 0.3946, 0.6165, 0.4182, 0.6173, 0.4183, 0.6164, 0.4198, 0.616, 0.3926, 0.6169, 0.3928, 0.6159, 0.3946, 0.6248, 0.44, 0.6248, 0.4367, 0.6256, 0.4376, 0.6256, 0.4376, 0.6256, 0.4389, 0.6248, 0.44, 0.6102, 0.3928, 0.6113, 0.3947, 0.6102, 0.3944, 0.4183, 1.783, 0.4265, 1.781, 0.4265, 1.784, 0.2242, 0.9431, 0.2243, 0.9438, 0.2202, 0.944, 0.2202, 0.944, 0.2201, 0.9432, 0.2242, 0.9431, 0.4693, 0.8618, 0.4693, 0.8654, 0.4281, 0.8654, 0.4281, 0.8654, 0.4281, 0.8618, 0.4693, 0.8618, 0.4231, 0.8718, 0.4231, 0.8682, 0.4265, 0.8682, 0.4265, 0.8682, 0.4265, 0.8718, 0.4231, 0.8718, 0.6122, 0.4197, 0.6113, 0.4184, 0.6121, 0.4182, 0.4574, 0.8795, 0.4574, 0.8831, 0.4552, 0.8831, 0.4552, 0.8831, 0.4552, 0.8795, 0.4574, 0.8795, 0.2166, 0.04735, 0.2166, 0.0479, 0.2174, 0.0479, 0.2174, 0.0479, 0.2174, 0.04735, 0.2166, 0.04735, 0.2187, 0.04735, 0.218, 0.04735, 0.218, 0.0479, 0.218, 0.0479, 0.2188, 0.0479, 0.2187, 0.04735, 0.2202, 0.04735, 0.2195, 0.04735, 0.2195, 0.0479, 0.2195, 0.0479, 0.2202, 0.0479, 0.2202, 0.04735, 0.2209, 0.04735, 0.2209, 0.0479, 0.2216, 0.0479, 0.2216, 0.0479, 0.2216, 0.04735, 0.2209, 0.04735, 0.2222, 0.04735, 0.2222, 0.0479, 0.223, 0.0479, 0.223, 0.0479, 0.223, 0.04735, 0.2222, 0.04735, 0.2298, 0.03928, 0.2297, 0.03903, 0.2305, 0.03816, 0.2297, 0.0395, 0.2298, 0.03928, 0.2305, 0.03816, 0.2305, 0.03816, 0.2306, 0.03837, 0.231, 0.0417, 0.2297, 0.0395, 0.2305, 0.03816, 0.231, 0.0417, 0.2295, 0.03963, 0.2297, 0.0395, 0.231, 0.0417, 0.2293, 0.03964, 0.2295, 0.03963, 0.231, 0.0417, 0.2242, 0.9431, 0.2201, 0.9432, 0.2163, 0.9431, 0.2293, 0.03964, 0.231, 0.0417, 0.2232, 0.04174, 0.2291, 0.03952, 0.2293, 0.03964, 0.2232, 0.04174, 0.2291, 0.03952, 0.2232, 0.04174, 0.2234, 0.03994, 0.215, 0.03859, 0.2144, 0.03276, 0.2267, 0.03228, 0.2399, 0.03282, 0.2357, 0.03997, 0.2351, 0.03955, 0.2399, 0.03282, 0.2351, 0.03955, 0.2343, 0.03952, 0.2267, 0.03228, 0.2399, 0.03282, 0.2343, 0.03952, 0.215, 0.03859, 0.2267, 0.03228, 0.2343, 0.03952, 0.215, 0.03859, 0.2343, 0.03952, 0.2337, 0.03992, 0.215, 0.03859, 0.2337, 0.03992, 0.2334, 0.04062, 0.6114, 0.4184, 0.6113, 0.3947, 0.6159, 0.3946, 0.6122, 0.4197, 0.6164, 0.4198, 0.6164, 0.4412, 0.6114, 0.4184, 0.6159, 0.3946, 0.6159, 0.4245, 0.6164, 0.4412, 0.6147, 0.4476, 0.6123, 0.4468, 0.2262, 0.04347, 0.2153, 0.0436, 0.2153, 0.04304, 0.2147, 0.0397, 0.2147, 0.03911, 0.215, 0.03859, 0.2147, 0.0397, 0.215, 0.03859, 0.2334, 0.04062, 0.2153, 0.04304, 0.2147, 0.0397, 0.2334, 0.04062, 0.2262, 0.04347, 0.2153, 0.04304, 0.2334, 0.04062, 0.2262, 0.04347, 0.2334, 0.04062, 0.2336, 0.04136, 0.2262, 0.04347, 0.2336, 0.04136, 0.2342, 0.04183, 0.2372, 0.04454, 0.2262, 0.04347, 0.2342, 0.04183, 0.2381, 0.04431, 0.2372, 0.04454, 0.2342, 0.04183, 0.2381, 0.04431, 0.2342, 0.04183, 0.2349, 0.04188, 0.2381, 0.04431, 0.2349, 0.04188, 0.2357, 0.0415, 0.6102, 0.3928, 0.6112, 0.3927, 0.6113, 0.3947, 0.6169, 0.3928, 0.6169, 0.3944, 0.6159, 0.3946, 0.6122, 0.4197, 0.6113, 0.4195, 0.6113, 0.4184, 0.6173, 0.4183, 0.6174, 0.4196, 0.6164, 0.4198, 0.6159, 0.3946, 0.6113, 0.3947, 0.6112, 0.3927, 0.6165, 0.4182, 0.6164, 0.4198, 0.6122, 0.4197])
me_mesh_0.materials.append(mat_matscout)
me_mesh_0.update()
me_mesh_0.normals_split_custom_set([tuple(v) for v in zip(*[iter([0.03873, 0.9175, -0.3959, 0.0, 1.0, 0.0, -0.001144, 0.9411, -0.3381, 0.03873, -0.9175, -0.3959, -0.001168, -0.9411, -0.3381, 0.0, -1.0, -2.604e-08, 0.006776, 0.4165, -0.9091, 0.006751, -0.4165, -0.9091, 0.0914, -0.3926, -0.9152, 0.0914, -0.3926, -0.9152, 0.0914, 0.3926, -0.9152, 0.006776, 0.4165, -0.9091, 0.982, 0.0, 0.1889, 0.982, 0.0, 0.1889, 0.9822, 0.0, 0.1881, 0.01648, 1.855e-08, 0.9999, -0.1034, 7.133e-07, 0.9946, -0.1035, 0.001086, 0.9946, -0.1035, 0.001086, 0.9946, 0.01648, 0.0, 0.9999, 0.01648, 1.855e-08, 0.9999, -0.9622, 0.01254, 0.2721, -0.9141, 0.08766, 0.396, -0.9111, 0.01762, 0.4119, -0.9633, -0.01101, 0.2683, -0.9622, 0.01254, 0.2721, -0.9111, 0.01762, 0.4119, -0.9084, -0.01235, 0.418, -0.9633, -0.01101, 0.2683, -0.9111, 0.01762, 0.4119, -0.8791, 0.0, 0.4767, -0.9084, -0.01235, 0.418, -0.9111, 0.01762, 0.4119, 0.00708, -0.9763, -0.2162, 0.01011, -0.9807, -0.1951, 0.007615, -0.9957, -0.0928, 0.007615, -0.9957, -0.0928, 0.005558, -0.9935, -0.114, 0.00708, -0.9763, -0.2162, 0.5581, 0.2498, 0.7913, 0.5937, 0.4436, 0.6714, 0.7148, -0.4111, 0.5658, 0.7148, -0.4111, 0.5658, 0.4861, -0.1745, 0.8563, 0.5581, 0.2498, 0.7913, 0.03295, 0.9225, 0.3846, -0.001144, 0.9411, -0.3381, 0.02696, 0.9461, 0.3228, 0.006776, 0.4165, -0.9091, -0.08432, 0.4107, -0.9079, -0.08427, -0.4107, -0.9079, -0.08427, -0.4107, -0.9079, 0.006751, -0.4165, -0.9091, 0.006776, 0.4165, -0.9091, 0.0774, -0.3932, 0.9162, 0.07688, -0.3811, 0.9213, 0.07771, 0.3807, 0.9214, 0.07771, 0.3807, 0.9214, 0.07652, 0.3925, 0.9166, 0.0774, -0.3932, 0.9162, -0.001168, -0.9411, -0.3381, 0.02767, -0.946, 0.3231, 0.0, -1.0, -2.604e-08, 0.9295, 0.0, 0.3687, 0.5633, -1.904e-05, 0.8263, 0.5633, 1.895e-05, 0.8263, 0.5633, 1.895e-05, 0.8263, 0.9295, 0.0, 0.3687, 0.9295, 0.0, 0.3687, -0.9633, -0.01101, 0.2683, -0.9842, -0.1052, 0.1423, -0.9915, -0.0247, 0.1277, -0.9915, 0.0247, 0.1277, -0.9842, 0.1052, 0.1423, -0.9622, 0.01254, 0.2721, -0.9915, -0.0247, 0.1277, -0.9915, 0.0247, 0.1277, -0.9622, 0.01254, 0.2721, -0.9633, -0.01101, 0.2683, -0.9915, -0.0247, 0.1277, -0.9622, 0.01254, 0.2721, -0.06396, -0.9976, -0.02797, -0.03588, -0.998, -0.05186, -0.05376, -0.9979, -0.03682, -0.0003031, -0.9948, -0.1021, -0.06396, -0.9976, -0.02797, -0.05376, -0.9979, -0.03682, -0.0003031, -0.9948, -0.1021, -0.05376, -0.9979, -0.03682, -0.09133, -0.9956, -0.02286, -0.0003031, -0.9948, -0.1021, -0.09133, -0.9956, -0.02286, -0.02853, -0.9995, 0.01406, 0.9108, 0.406, -0.07556, 0.8923, 0.4508, 0.02323, 0.9082, 0.4076, -0.09478, 0.9311, -0.3572, -0.07341, 0.9209, -0.3896, 0.01229, 0.9289, -0.3622, -0.07676, -0.7469, 0.0, -0.665, -0.7469, 0.0, -0.665, -0.9999, 1.172e-08, -0.01657, -0.9999, 1.172e-08, -0.01657, -0.9999, 0.0, -0.01657, -0.7469, 0.0, -0.665, 0.41, 0.002664, -0.9121, 0.4084, 0.0, -0.9128, -0.134, 0.0, -0.991, -0.134, 0.0, -0.991, -0.134, 0.0, -0.991, 0.41, 0.002664, -0.9121, 0.8666, 0.002136, -0.499, 0.9907, 0.0, 0.1361, 0.9909, -0.002703, 0.1344, 0.9909, -0.002703, 0.1344, 0.856, -0.002484, -0.517, 0.8666, 0.002136, -0.499, 0.7287, 0.0, 0.6848, 0.2224, 0.0, 0.975, 0.2224, 0.0, 0.975, 0.2224, 0.0, 0.975, 0.7288, 0.0, 0.6848, 0.7287, 0.0, 0.6848, -0.8403, 0.0, 0.5421, -0.8403, 0.0, 0.5421, -0.3747, 0.0, 0.9272, -0.3747, 0.0, 0.9272, -0.3747, 0.0, 0.9272, -0.8403, 0.0, 0.5421, 0.01949, 0.9988, -0.04524, -0.0001033, 1.0, 4.736e-05, -0.02861, 0.9989, -0.037, -0.02861, 0.9989, -0.037, -0.05288, 0.9978, -0.03903, 0.001724, 0.9959, -0.09035, 0.01949, 0.9988, -0.04524, -0.02861, 0.9989, -0.037, 0.001724, 0.9959, -0.09035, 0.01949, 0.9988, -0.04524, 0.001724, 0.9959, -0.09035, 0.01509, 0.9962, -0.08548, 0.01245, 0.9999, 0.001497, 0.008984, 0.9999, 0.008889, 0.007442, 1.0, -0.003089, 0.01572, 0.9998, -0.01459, 0.01245, 0.9999, 0.001497, 0.007442, 1.0, -0.003089, 0.01509, 0.9962, -0.08548, 0.01572, 0.9998, -0.01459, 0.007442, 1.0, -0.003089, 0.01949, 0.9988, -0.04524, 0.01509, 0.9962, -0.08548, 0.007442, 1.0, -0.003089, 0.007442, 1.0, -0.003089, 0.0, 1.0, 6.367e-08, 0.003315, 1.0, -0.008098, 0.01949, 0.9988, -0.04524, 0.007442, 1.0, -0.003089, 0.003315, 1.0, -0.008098, 0.01949, 0.9988, -0.04524, 0.003315, 1.0, -0.008098, 0.01045, 0.9993, -0.0349, 0.01949, 0.9988, -0.04524, 0.01045, 0.9993, -0.0349, 0.01197, 0.9987, -0.05003, 0.01011, -0.9807, -0.1951, 0.02129, -0.9774, -0.2103, -0.0003031, -0.9948, -0.1021, -0.0003031, -0.9948, -0.1021, 0.007615, -0.9957, -0.0928, 0.01011, -0.9807, -0.1951, 0.007136, 0.9907, -0.1356, 0.009773, 0.9819, -0.1894, 0.006968, 0.9776, -0.2104, 0.006968, 0.9776, -0.2104, 0.008307, 0.9941, -0.1084, 0.007136, 0.9907, -0.1356, -0.9994, -5.509e-05, 0.03368, -0.9994, 0.0, 0.03374, -0.9526, 0.004391, -0.3042, -0.9526, 0.004391, -0.3042, -0.9492, 0.001341, -0.3146, -0.9994, -5.509e-05, 0.03368, -0.04696, 0.03248, 0.9984, -0.04677, 0.03443, 0.9983, -0.1035, 0.001086, 0.9946, -0.1035, 0.001086, 0.9946, -0.1034, 7.133e-07, 0.9946, -0.04696, 0.03248, 0.9984, -0.001144, 0.9411, -0.3381, 0.006791, 0.4166, -0.9091, 0.09139, 0.3926, -0.9151, 0.09139, 0.3926, -0.9151, 0.03873, 0.9175, -0.3959, -0.001144, 0.9411, -0.3381, 0.09135, -0.3926, -0.9151, 0.006737, -0.4166, -0.9091, -0.001168, -0.9411, -0.3381, -0.001168, -0.9411, -0.3381, 0.03873, -0.9175, -0.3959, 0.09135, -0.3926, -0.9151, 0.02696, 0.9461, 0.3228, 0.0765, 0.3925, 0.9166, 0.07773, 0.3808, 0.9214, 0.07773, 0.3808, 0.9214, 0.03295, 0.9225, 0.3846, 0.02696, 0.9461, 0.3228, -0.001168, -0.9411, -0.3381, 0.006737, -0.4166, -0.9091, -0.08431, -0.4107, -0.9078, -0.08431, -0.4107, -0.9078, -0.0326, -0.9356, -0.3517, -0.001168, -0.9411, -0.3381, 0.006791, 0.4166, -0.9091, -0.001144, 0.9411, -0.3381, -0.03266, 0.9356, -0.3517, -0.03266, 0.9356, -0.3517, -0.08428, 0.4108, -0.9078, 0.006791, 0.4166, -0.9091, 0.03217, -0.9223, 0.3852, 0.07688, -0.3812, 0.9213, 0.07741, -0.3932, 0.9162, 0.07741, -0.3932, 0.9162, 0.02767, -0.946, 0.3231, 0.03217, -0.9223, 0.3852, 0.9108, 0.406, -0.07556, 0.425, 0.2374, -0.8735, 0.8734, 0.4483, -0.1901, 0.9311, -0.3572, -0.07341, 0.4861, -0.1745, 0.8563, 0.9209, -0.3896, 0.01229, 0.6113, -0.4194, -0.6711, 0.5174, 0.4489, -0.7286, 0.4251, 0.2374, -0.8735, 0.4251, 0.2374, -0.8735, 0.4342, -0.203, -0.8776, 0.6113, -0.4194, -0.6711, 0.4342, -0.203, -0.8777, 0.8983, -0.3991, -0.1838, 0.6113, -0.4194, -0.6711, -1.0, 0.0, 0.008296, -0.9994, 0.0, 0.03374, -0.9994, -5.509e-05, 0.03368, 0.0008332, 0.995, -0.09976, 0.02072, 0.9786, -0.2047, 0.009773, 0.9819, -0.1894, 0.009773, 0.9819, -0.1894, 0.007136, 0.9907, -0.1356, 0.0008332, 0.995, -0.09976, 0.982, 0.0, 0.1889, 0.982, 0.0, 0.1889, 0.9295, 0.0, 0.3687, 0.9295, 0.0, 0.3687, 0.9295, 0.0, 0.3687, 0.982, 0.0, 0.1889, 0.5632, 6.604e-06, 0.8263, 0.5632, 5.271e-05, 0.8263, 0.01648, 1.855e-08, 0.9999, 0.01648, 1.855e-08, 0.9999, 0.01648, 0.0, 0.9999, 0.5632, 6.604e-06, 0.8263, 0.8923, 0.4508, 0.02323, 0.558, 0.2498, 0.7914, 0.9082, 0.4076, -0.09478, -0.7741, 0.005758, -0.633, -0.7686, 0.0, -0.6397, -0.9492, 0.001341, -0.3146, -0.9492, 0.001341, -0.3146, -0.9526, 0.004391, -0.3042, -0.7741, 0.005758, -0.633, -0.7469, 0.0, -0.665, -0.7469, 0.0, -0.665, -0.134, 0.0, -0.991, -0.134, 0.0, -0.991, -0.134, 0.0, -0.991, -0.7469, 0.0, -0.665, 0.856, -0.002484, -0.517, 0.4084, 0.0, -0.9128, 0.41, 0.002664, -0.9121, 0.41, 0.002664, -0.9121, 0.8666, 0.002136, -0.499, 0.856, -0.002484, -0.517, 0.7288, 0.0, 0.6848, 0.9909, -0.002703, 0.1344, 0.9907, 0.0, 0.1361, 0.9907, 0.0, 0.1361, 0.7287, 0.0, 0.6848, 0.7288, 0.0, 0.6848, 0.2224, 0.0, 0.975, 0.2224, 0.0, 0.975, -0.3747, 0.0, 0.9272, -0.3747, 0.0, 0.9272, -0.3747, 0.0, 0.9272, 0.2224, 0.0, 0.975, -0.8403, 0.0, 0.5421, -0.8403, 0.0, 0.5421, -0.9999, -1.172e-08, -0.01643, -0.9999, -1.172e-08, -0.01643, -0.9999, 0.0, -0.01643, -0.8403, 0.0, 0.5421, -0.1993, 0.979, 0.04318, -0.05288, 0.9978, -0.03903, -0.02861, 0.9989, -0.037, -0.06006, 0.9982, 0.002516, -0.1993, 0.979, 0.04318, -0.02861, 0.9989, -0.037, -0.02861, 0.9989, -0.037, -1.873e-08, 1.0, 0.0, 0.0008332, 0.995, -0.09976, -0.06006, 0.9982, 0.002516, -0.02861, 0.9989, -0.037, 0.0008332, 0.995, -0.09976, -0.009017, 0.9996, 0.02814, -0.06006, 0.9982, 0.002516, 0.0008332, 0.995, -0.09976, -4.612e-05, 0.9996, 0.02817, -0.009017, 0.9996, 0.02814, 0.0008332, 0.995, -0.09976, 0.0008332, 0.995, -0.09976, 0.007136, 0.9907, -0.1356, 0.008307, 0.9941, -0.1084, -4.612e-05, 0.9996, 0.02817, 0.0008332, 0.995, -0.09976, 0.008307, 0.9941, -0.1084, 0.008984, 0.9999, 0.008889, -4.612e-05, 0.9996, 0.02817, 0.008307, 0.9941, -0.1084, 0.008984, 0.9999, 0.008889, 0.008307, 0.9941, -0.1084, 0.007442, 1.0, -0.003089, 0.007985, -1.0, 0.004039, 0.005558, -0.9935, -0.114, 0.007615, -0.9957, -0.0928, -0.0003031, -0.9948, -0.1021, -0.02853, -0.9995, 0.01406, -0.009017, -0.9996, 0.02814, -0.0003031, -0.9948, -0.1021, -0.009017, -0.9996, 0.02814, 0.0006379, -0.9997, 0.02569, 0.007615, -0.9957, -0.0928, -0.0003031, -0.9948, -0.1021, 0.0006379, -0.9997, 0.02569, 0.007985, -1.0, 0.004039, 0.007615, -0.9957, -0.0928, 0.0006379, -0.9997, 0.02569, 0.007985, -1.0, 0.004039, 0.0006379, -0.9997, 0.02569, 0.01068, -0.9999, 0.01343, 0.007985, -1.0, 0.004039, 0.01068, -0.9999, 0.01343, 0.01821, -0.9998, -0.004042, -0.001168, -0.9411, -0.3381, -0.0326, -0.9356, -0.3517, 0.03217, -0.9223, 0.3852, 0.03295, 0.9225, 0.3846, -0.03266, 0.9356, -0.3517, -0.001144, 0.9411, -0.3381, -0.001168, -0.9411, -0.3381, 0.03217, -0.9223, 0.3852, 0.02767, -0.946, 0.3231, -0.001144, 0.9411, -0.3381, 0.0, 1.0, 0.0, 0.02696, 0.9461, 0.3228, 0.009045, -0.9974, -0.0708, 0.002633, -0.9997, -0.02543, 0.00787, -0.9998, -0.0159, 0.01076, -0.9999, 0.001216, 0.0, -1.0, 0.0, 0.007985, -1.0, 0.004039, 0.01076, -0.9999, 0.001216, 0.007985, -1.0, 0.004039, 0.01821, -0.9998, -0.004042, 0.00787, -0.9998, -0.0159, 0.01076, -0.9999, 0.001216, 0.01821, -0.9998, -0.004042, 0.009045, -0.9974, -0.0708, 0.00787, -0.9998, -0.0159, 0.01821, -0.9998, -0.004042, 0.009045, -0.9974, -0.0708, 0.01821, -0.9998, -0.004042, 0.02658, -0.9995, -0.01892, 0.009045, -0.9974, -0.0708, 0.02658, -0.9995, -0.01892, 0.01577, -0.9967, -0.07943, -0.006656, -0.9973, -0.07362, 0.009045, -0.9974, -0.0708, 0.01577, -0.9967, -0.07943, -0.03588, -0.998, -0.05186, -0.006656, -0.9973, -0.07362, 0.01577, -0.9967, -0.07943, -0.03588, -0.998, -0.05186, 0.01577, -0.9967, -0.07943, 0.002172, -0.9958, -0.09103, -0.03588, -0.998, -0.05186, 0.002172, -0.9958, -0.09103, -0.05376, -0.9979, -0.03682, 0.4342, -0.203, -0.8777, 0.9289, -0.3622, -0.07676, 0.8983, -0.3991, -0.1838, 0.4861, -0.1745, 0.8563, 0.7148, -0.4111, 0.5658, 0.9209, -0.3896, 0.01229, 0.8923, 0.4508, 0.02323, 0.5937, 0.4437, 0.6714, 0.558, 0.2498, 0.7914, 0.425, 0.2374, -0.8735, 0.5174, 0.4489, -0.7286, 0.8734, 0.4483, -0.1901, 0.9209, -0.3896, 0.01229, 0.8983, -0.3991, -0.1838, 0.9289, -0.3622, -0.07676, 0.9108, 0.406, -0.07556, 0.8734, 0.4483, -0.1901, 0.8923, 0.4508, 0.02323])] * 3)])

# ---- objects
ob_meatcleaver_lp_1 = bpy.data.objects.new('MeatCleaver_LP.1', None)
ob_mesh_0 = bpy.data.objects.new('Mesh_0', me_mesh_0)

# ---- transforms, parenting, visibility, modifiers, constraints
ob_meatcleaver_lp_1.location = (0.0, 0.0, 0.0)
ob_meatcleaver_lp_1.rotation_mode = 'QUATERNION'
ob_meatcleaver_lp_1.rotation_quaternion = (0.7071, -0.7071, 0.0, 0.0)
ob_meatcleaver_lp_1.empty_display_size = 0.001
ob_mesh_0.parent = ob_meatcleaver_lp_1
ob_mesh_0.location = (0.01908, -2.932e-16, -5.423e-16)
ob_mesh_0.rotation_mode = 'QUATERNION'
ob_mesh_0.rotation_quaternion = (0.7071, -2.01e-14, 1.9e-07, -0.7071)
ob_mesh_0.scale = (0.01517, 0.01517, 0.01517)

# ---- collection membership
scene.collection.objects.link(ob_meatcleaver_lp_1)
scene.collection.objects.link(ob_mesh_0)

# ---- scene / render settings (as saved in the file)
scene.frame_start = 1; scene.frame_end = 250; scene.frame_set(1)
scene.render.engine = 'BLENDER_EEVEE_NEXT'
scene.cycles.sampling_pattern = 'TABULATED_SOBOL'
scene.eevee.ray_tracing_options.trace_max_roughness = 0.0
bpy.context.view_layer.update()

# ---- added for rendering (the .blend has no active camera and no usable light): camera, sun
cam_auto = bpy.data.cameras.new('AutoCamera')
cam_auto.lens = 50.0
cam_auto.sensor_width = 36.0
cam_auto.clip_end = 1000.0
ob_auto_camera = bpy.data.objects.new('AutoCamera', cam_auto)
scene.collection.objects.link(ob_auto_camera)
ob_auto_camera.location = (0.485096, -0.58373, 0.3895)
ob_auto_camera.rotation_euler = (1.09748, -7.21219e-08, 0.694738)
scene.camera = ob_auto_camera
light_auto_sun = bpy.data.lights.new('AutoSun', 'SUN')
light_auto_sun.energy = 3.0
light_auto_sun.angle = 0.0523599
ob_auto_sun = bpy.data.objects.new('AutoSun', light_auto_sun)
scene.collection.objects.link(ob_auto_sun)
ob_auto_sun.rotation_euler = (0.872665, 0.174533, 0.523599)
bpy.context.view_layer.update()
